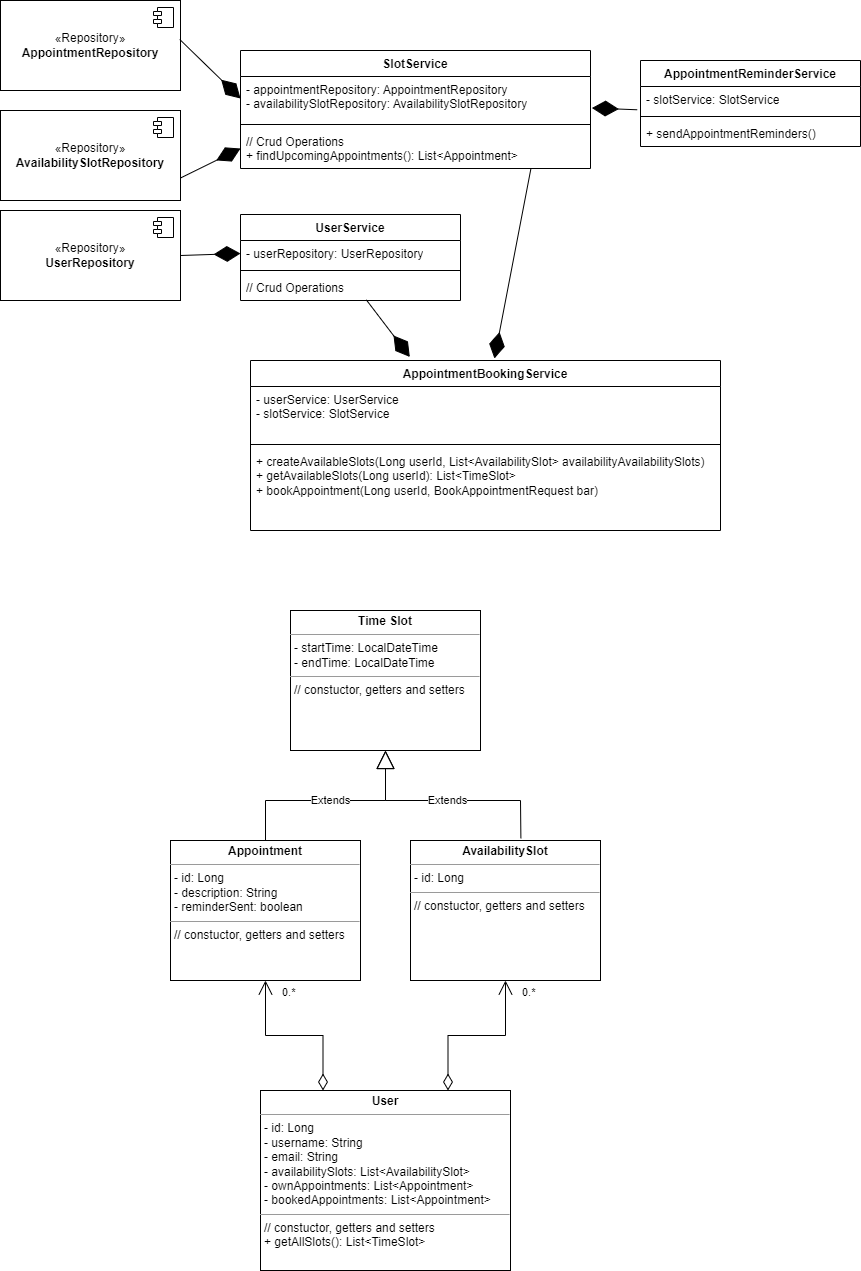

The diagram above was exported from draw.io. Its source (the exported page's mxGraphModel, read from the mxfile embedded in the PNG):
<mxGraphModel dx="926" dy="758" grid="1" gridSize="10" guides="1" tooltips="1" connect="1" arrows="1" fold="1" page="1" pageScale="1" pageWidth="850" pageHeight="1100" background="none" math="0" shadow="0">
  <root>
    <mxCell id="0" />
    <mxCell id="1" parent="0" />
    <mxCell id="laJ7B3yGuvvVSGbfMpJc-2" value="&lt;p style=&quot;margin:0px;margin-top:4px;text-align:center;&quot;&gt;&lt;b&gt;Time Slot&lt;/b&gt;&lt;/p&gt;&lt;hr size=&quot;1&quot;&gt;&lt;p style=&quot;margin:0px;margin-left:4px;&quot;&gt;-&amp;nbsp;startTime:&amp;nbsp;LocalDateTime&amp;nbsp;&lt;/p&gt;&lt;p style=&quot;margin:0px;margin-left:4px;&quot;&gt;- endTime: LocalDateTime&lt;/p&gt;&lt;hr size=&quot;1&quot;&gt;&lt;p style=&quot;margin:0px;margin-left:4px;&quot;&gt;// constuctor, getters and setters&lt;br&gt;&lt;/p&gt;" style="verticalAlign=top;align=left;overflow=fill;fontSize=12;fontFamily=Helvetica;html=1;rounded=0;shadow=0;comic=0;labelBackgroundColor=none;strokeWidth=1" parent="1" vertex="1">
      <mxGeometry x="300" y="620" width="190" height="140" as="geometry" />
    </mxCell>
    <mxCell id="laJ7B3yGuvvVSGbfMpJc-9" value="&lt;p style=&quot;margin:0px;margin-top:4px;text-align:center;&quot;&gt;&lt;b&gt;Appointment&lt;/b&gt;&lt;/p&gt;&lt;hr size=&quot;1&quot;&gt;&lt;p style=&quot;margin:0px;margin-left:4px;&quot;&gt;- id: Long&lt;span style=&quot;background-color: initial;&quot;&gt;&lt;br&gt;-&amp;nbsp;description&lt;/span&gt;&lt;span style=&quot;background-color: initial;&quot;&gt;: String&lt;/span&gt;&lt;br&gt;&lt;/p&gt;&lt;p style=&quot;margin:0px;margin-left:4px;&quot;&gt;-&amp;nbsp;reminderSent&lt;span style=&quot;background-color: initial;&quot;&gt;:&amp;nbsp;&lt;/span&gt;boolean&lt;/p&gt;&lt;hr size=&quot;1&quot;&gt;&lt;p style=&quot;margin:0px;margin-left:4px;&quot;&gt;// constuctor, getters and setters&lt;br&gt;&lt;/p&gt;" style="verticalAlign=top;align=left;overflow=fill;fontSize=12;fontFamily=Helvetica;html=1;rounded=0;shadow=0;comic=0;labelBackgroundColor=none;strokeWidth=1" parent="1" vertex="1">
      <mxGeometry x="180" y="850" width="190" height="140" as="geometry" />
    </mxCell>
    <mxCell id="laJ7B3yGuvvVSGbfMpJc-10" value="Extends" style="endArrow=block;endSize=16;endFill=0;html=1;rounded=0;exitX=0.5;exitY=0;exitDx=0;exitDy=0;entryX=0.5;entryY=1;entryDx=0;entryDy=0;" parent="1" source="laJ7B3yGuvvVSGbfMpJc-9" target="laJ7B3yGuvvVSGbfMpJc-2" edge="1">
      <mxGeometry width="160" relative="1" as="geometry">
        <mxPoint x="350" y="840" as="sourcePoint" />
        <mxPoint x="510" y="840" as="targetPoint" />
        <Array as="points">
          <mxPoint x="275" y="810" />
          <mxPoint x="395" y="810" />
        </Array>
      </mxGeometry>
    </mxCell>
    <mxCell id="laJ7B3yGuvvVSGbfMpJc-11" value="&lt;p style=&quot;margin:0px;margin-top:4px;text-align:center;&quot;&gt;&lt;b&gt;AvailabilitySlot&lt;/b&gt;&lt;/p&gt;&lt;hr size=&quot;1&quot;&gt;&lt;p style=&quot;margin:0px;margin-left:4px;&quot;&gt;- id: Long&lt;br&gt;&lt;/p&gt;&lt;hr size=&quot;1&quot;&gt;&lt;p style=&quot;margin:0px;margin-left:4px;&quot;&gt;// constuctor, getters and setters&lt;br&gt;&lt;/p&gt;" style="verticalAlign=top;align=left;overflow=fill;fontSize=12;fontFamily=Helvetica;html=1;rounded=0;shadow=0;comic=0;labelBackgroundColor=none;strokeWidth=1" parent="1" vertex="1">
      <mxGeometry x="420" y="850" width="190" height="140" as="geometry" />
    </mxCell>
    <mxCell id="laJ7B3yGuvvVSGbfMpJc-12" value="Extends" style="endArrow=block;endSize=16;endFill=0;html=1;rounded=0;exitX=0.581;exitY=-0.016;exitDx=0;exitDy=0;entryX=0.5;entryY=1;entryDx=0;entryDy=0;exitPerimeter=0;" parent="1" source="laJ7B3yGuvvVSGbfMpJc-11" target="laJ7B3yGuvvVSGbfMpJc-2" edge="1">
      <mxGeometry width="160" relative="1" as="geometry">
        <mxPoint x="285" y="860" as="sourcePoint" />
        <mxPoint x="395" y="750" as="targetPoint" />
        <Array as="points">
          <mxPoint x="530" y="810" />
          <mxPoint x="395" y="810" />
        </Array>
      </mxGeometry>
    </mxCell>
    <mxCell id="laJ7B3yGuvvVSGbfMpJc-13" value="&lt;p style=&quot;margin:0px;margin-top:4px;text-align:center;&quot;&gt;&lt;b&gt;User&lt;/b&gt;&lt;/p&gt;&lt;hr size=&quot;1&quot;&gt;&lt;p style=&quot;margin:0px;margin-left:4px;&quot;&gt;- id:&amp;nbsp;Long&lt;/p&gt;&lt;p style=&quot;margin:0px;margin-left:4px;&quot;&gt;- username:&amp;nbsp;String&lt;/p&gt;&lt;p style=&quot;margin:0px;margin-left:4px;&quot;&gt;- email:&amp;nbsp;String&lt;/p&gt;&lt;p style=&quot;margin:0px;margin-left:4px;&quot;&gt;- availabilitySlots:&amp;nbsp;List&amp;lt;AvailabilitySlot&amp;gt;&lt;/p&gt;&lt;p style=&quot;margin:0px;margin-left:4px;&quot;&gt;- ownAppointments:&amp;nbsp;List&amp;lt;Appointment&amp;gt;&lt;/p&gt;&lt;p style=&quot;margin:0px;margin-left:4px;&quot;&gt;- bookedAppointments&lt;span style=&quot;background-color: initial;&quot;&gt;:&amp;nbsp;&lt;/span&gt;List&amp;lt;Appointment&amp;gt;&lt;/p&gt;&lt;hr size=&quot;1&quot;&gt;&lt;p style=&quot;margin:0px;margin-left:4px;&quot;&gt;// constuctor, getters and setters&lt;br&gt;&lt;/p&gt;&lt;p style=&quot;margin:0px;margin-left:4px;&quot;&gt;+&amp;nbsp;getAllSlots&lt;span style=&quot;background-color: initial;&quot;&gt;():&amp;nbsp;&lt;/span&gt;List&amp;lt;TimeSlot&amp;gt;&lt;/p&gt;" style="verticalAlign=top;align=left;overflow=fill;fontSize=12;fontFamily=Helvetica;html=1;rounded=0;shadow=0;comic=0;labelBackgroundColor=none;strokeWidth=1" parent="1" vertex="1">
      <mxGeometry x="270" y="1100" width="250" height="180" as="geometry" />
    </mxCell>
    <mxCell id="laJ7B3yGuvvVSGbfMpJc-15" value="0.*" style="endArrow=open;html=1;endSize=12;startArrow=diamondThin;startSize=14;startFill=0;edgeStyle=orthogonalEdgeStyle;align=left;verticalAlign=bottom;rounded=0;exitX=0.25;exitY=0;exitDx=0;exitDy=0;entryX=0.5;entryY=1;entryDx=0;entryDy=0;" parent="1" source="laJ7B3yGuvvVSGbfMpJc-13" target="laJ7B3yGuvvVSGbfMpJc-9" edge="1">
      <mxGeometry x="0.7612" y="-15" relative="1" as="geometry">
        <mxPoint x="340" y="960" as="sourcePoint" />
        <mxPoint x="500" y="960" as="targetPoint" />
        <mxPoint y="1" as="offset" />
      </mxGeometry>
    </mxCell>
    <mxCell id="laJ7B3yGuvvVSGbfMpJc-16" value="0.*" style="endArrow=open;html=1;endSize=12;startArrow=diamondThin;startSize=14;startFill=0;edgeStyle=orthogonalEdgeStyle;align=left;verticalAlign=bottom;rounded=0;exitX=0.75;exitY=0;exitDx=0;exitDy=0;entryX=0.5;entryY=1;entryDx=0;entryDy=0;" parent="1" source="laJ7B3yGuvvVSGbfMpJc-13" target="laJ7B3yGuvvVSGbfMpJc-11" edge="1">
      <mxGeometry x="0.7612" y="-15" relative="1" as="geometry">
        <mxPoint x="343" y="1110" as="sourcePoint" />
        <mxPoint x="285" y="1000" as="targetPoint" />
        <mxPoint y="1" as="offset" />
      </mxGeometry>
    </mxCell>
    <mxCell id="laJ7B3yGuvvVSGbfMpJc-17" value="«Repository»&lt;br&gt;&lt;b&gt;AppointmentRepository&lt;/b&gt;" style="html=1;dropTarget=0;whiteSpace=wrap;" parent="1" vertex="1">
      <mxGeometry x="10" y="10" width="180" height="90" as="geometry" />
    </mxCell>
    <mxCell id="laJ7B3yGuvvVSGbfMpJc-18" value="" style="shape=module;jettyWidth=8;jettyHeight=4;" parent="laJ7B3yGuvvVSGbfMpJc-17" vertex="1">
      <mxGeometry x="1" width="20" height="20" relative="1" as="geometry">
        <mxPoint x="-27" y="7" as="offset" />
      </mxGeometry>
    </mxCell>
    <mxCell id="laJ7B3yGuvvVSGbfMpJc-19" value="«Repository»&lt;br&gt;&lt;b&gt;AvailabilitySlotRepository&lt;/b&gt;" style="html=1;dropTarget=0;whiteSpace=wrap;" parent="1" vertex="1">
      <mxGeometry x="10" y="120" width="180" height="90" as="geometry" />
    </mxCell>
    <mxCell id="laJ7B3yGuvvVSGbfMpJc-20" value="" style="shape=module;jettyWidth=8;jettyHeight=4;" parent="laJ7B3yGuvvVSGbfMpJc-19" vertex="1">
      <mxGeometry x="1" width="20" height="20" relative="1" as="geometry">
        <mxPoint x="-27" y="7" as="offset" />
      </mxGeometry>
    </mxCell>
    <mxCell id="laJ7B3yGuvvVSGbfMpJc-21" value="«Repository»&lt;br&gt;&lt;b&gt;UserRepository&lt;/b&gt;" style="html=1;dropTarget=0;whiteSpace=wrap;" parent="1" vertex="1">
      <mxGeometry x="10" y="220" width="180" height="90" as="geometry" />
    </mxCell>
    <mxCell id="laJ7B3yGuvvVSGbfMpJc-22" value="" style="shape=module;jettyWidth=8;jettyHeight=4;" parent="laJ7B3yGuvvVSGbfMpJc-21" vertex="1">
      <mxGeometry x="1" width="20" height="20" relative="1" as="geometry">
        <mxPoint x="-27" y="7" as="offset" />
      </mxGeometry>
    </mxCell>
    <mxCell id="laJ7B3yGuvvVSGbfMpJc-23" value="UserService" style="swimlane;fontStyle=1;align=center;verticalAlign=top;childLayout=stackLayout;horizontal=1;startSize=26;horizontalStack=0;resizeParent=1;resizeParentMax=0;resizeLast=0;collapsible=1;marginBottom=0;whiteSpace=wrap;html=1;" parent="1" vertex="1">
      <mxGeometry x="250" y="224" width="220" height="86" as="geometry" />
    </mxCell>
    <mxCell id="laJ7B3yGuvvVSGbfMpJc-24" value="- userRepository: UserRepository" style="text;strokeColor=none;fillColor=none;align=left;verticalAlign=top;spacingLeft=4;spacingRight=4;overflow=hidden;rotatable=0;points=[[0,0.5],[1,0.5]];portConstraint=eastwest;whiteSpace=wrap;html=1;" parent="laJ7B3yGuvvVSGbfMpJc-23" vertex="1">
      <mxGeometry y="26" width="220" height="26" as="geometry" />
    </mxCell>
    <mxCell id="laJ7B3yGuvvVSGbfMpJc-25" value="" style="line;strokeWidth=1;fillColor=none;align=left;verticalAlign=middle;spacingTop=-1;spacingLeft=3;spacingRight=3;rotatable=0;labelPosition=right;points=[];portConstraint=eastwest;strokeColor=inherit;" parent="laJ7B3yGuvvVSGbfMpJc-23" vertex="1">
      <mxGeometry y="52" width="220" height="8" as="geometry" />
    </mxCell>
    <mxCell id="laJ7B3yGuvvVSGbfMpJc-26" value="// Crud Operations" style="text;strokeColor=none;fillColor=none;align=left;verticalAlign=top;spacingLeft=4;spacingRight=4;overflow=hidden;rotatable=0;points=[[0,0.5],[1,0.5]];portConstraint=eastwest;whiteSpace=wrap;html=1;" parent="laJ7B3yGuvvVSGbfMpJc-23" vertex="1">
      <mxGeometry y="60" width="220" height="26" as="geometry" />
    </mxCell>
    <mxCell id="laJ7B3yGuvvVSGbfMpJc-28" value="" style="endArrow=diamondThin;endFill=1;endSize=24;html=1;rounded=0;entryX=0;entryY=0.5;entryDx=0;entryDy=0;exitX=1;exitY=0.5;exitDx=0;exitDy=0;" parent="1" source="laJ7B3yGuvvVSGbfMpJc-21" target="laJ7B3yGuvvVSGbfMpJc-24" edge="1">
      <mxGeometry width="160" relative="1" as="geometry">
        <mxPoint x="150" y="280" as="sourcePoint" />
        <mxPoint x="310" y="280" as="targetPoint" />
      </mxGeometry>
    </mxCell>
    <mxCell id="laJ7B3yGuvvVSGbfMpJc-29" value="SlotService" style="swimlane;fontStyle=1;align=center;verticalAlign=top;childLayout=stackLayout;horizontal=1;startSize=26;horizontalStack=0;resizeParent=1;resizeParentMax=0;resizeLast=0;collapsible=1;marginBottom=0;whiteSpace=wrap;html=1;" parent="1" vertex="1">
      <mxGeometry x="250" y="60" width="350" height="118" as="geometry" />
    </mxCell>
    <mxCell id="laJ7B3yGuvvVSGbfMpJc-30" value="- appointmentRepository: AppointmentRepository&lt;br&gt;- availabilitySlotRepository: AvailabilitySlotRepository" style="text;strokeColor=none;fillColor=none;align=left;verticalAlign=top;spacingLeft=4;spacingRight=4;overflow=hidden;rotatable=0;points=[[0,0.5],[1,0.5]];portConstraint=eastwest;whiteSpace=wrap;html=1;" parent="laJ7B3yGuvvVSGbfMpJc-29" vertex="1">
      <mxGeometry y="26" width="350" height="44" as="geometry" />
    </mxCell>
    <mxCell id="laJ7B3yGuvvVSGbfMpJc-31" value="" style="line;strokeWidth=1;fillColor=none;align=left;verticalAlign=middle;spacingTop=-1;spacingLeft=3;spacingRight=3;rotatable=0;labelPosition=right;points=[];portConstraint=eastwest;strokeColor=inherit;" parent="laJ7B3yGuvvVSGbfMpJc-29" vertex="1">
      <mxGeometry y="70" width="350" height="8" as="geometry" />
    </mxCell>
    <mxCell id="laJ7B3yGuvvVSGbfMpJc-32" value="// Crud Operations&lt;br&gt;+&amp;nbsp;findUpcomingAppointments(): List&amp;lt;Appointment&amp;gt;" style="text;strokeColor=none;fillColor=none;align=left;verticalAlign=top;spacingLeft=4;spacingRight=4;overflow=hidden;rotatable=0;points=[[0,0.5],[1,0.5]];portConstraint=eastwest;whiteSpace=wrap;html=1;" parent="laJ7B3yGuvvVSGbfMpJc-29" vertex="1">
      <mxGeometry y="78" width="350" height="40" as="geometry" />
    </mxCell>
    <mxCell id="laJ7B3yGuvvVSGbfMpJc-33" value="" style="endArrow=diamondThin;endFill=1;endSize=24;html=1;rounded=0;entryX=0;entryY=0.5;entryDx=0;entryDy=0;exitX=1;exitY=0.75;exitDx=0;exitDy=0;" parent="1" source="laJ7B3yGuvvVSGbfMpJc-19" target="laJ7B3yGuvvVSGbfMpJc-32" edge="1">
      <mxGeometry width="160" relative="1" as="geometry">
        <mxPoint x="200" y="275" as="sourcePoint" />
        <mxPoint x="260" y="273" as="targetPoint" />
      </mxGeometry>
    </mxCell>
    <mxCell id="laJ7B3yGuvvVSGbfMpJc-34" value="" style="endArrow=diamondThin;endFill=1;endSize=24;html=1;rounded=0;entryX=0;entryY=0.5;entryDx=0;entryDy=0;exitX=0.996;exitY=0.433;exitDx=0;exitDy=0;exitPerimeter=0;" parent="1" source="laJ7B3yGuvvVSGbfMpJc-17" target="laJ7B3yGuvvVSGbfMpJc-30" edge="1">
      <mxGeometry width="160" relative="1" as="geometry">
        <mxPoint x="200" y="198" as="sourcePoint" />
        <mxPoint x="260" y="188" as="targetPoint" />
      </mxGeometry>
    </mxCell>
    <mxCell id="laJ7B3yGuvvVSGbfMpJc-35" value="AppointmentBookingService" style="swimlane;fontStyle=1;align=center;verticalAlign=top;childLayout=stackLayout;horizontal=1;startSize=26;horizontalStack=0;resizeParent=1;resizeParentMax=0;resizeLast=0;collapsible=1;marginBottom=0;whiteSpace=wrap;html=1;" parent="1" vertex="1">
      <mxGeometry x="260" y="370" width="470" height="170" as="geometry" />
    </mxCell>
    <mxCell id="laJ7B3yGuvvVSGbfMpJc-36" value="- userService: UserService&lt;br&gt;- slotService: SlotService" style="text;strokeColor=none;fillColor=none;align=left;verticalAlign=top;spacingLeft=4;spacingRight=4;overflow=hidden;rotatable=0;points=[[0,0.5],[1,0.5]];portConstraint=eastwest;whiteSpace=wrap;html=1;" parent="laJ7B3yGuvvVSGbfMpJc-35" vertex="1">
      <mxGeometry y="26" width="470" height="54" as="geometry" />
    </mxCell>
    <mxCell id="laJ7B3yGuvvVSGbfMpJc-37" value="" style="line;strokeWidth=1;fillColor=none;align=left;verticalAlign=middle;spacingTop=-1;spacingLeft=3;spacingRight=3;rotatable=0;labelPosition=right;points=[];portConstraint=eastwest;strokeColor=inherit;" parent="laJ7B3yGuvvVSGbfMpJc-35" vertex="1">
      <mxGeometry y="80" width="470" height="8" as="geometry" />
    </mxCell>
    <mxCell id="laJ7B3yGuvvVSGbfMpJc-38" value="+&amp;nbsp;createAvailableSlots(Long userId, List&amp;lt;AvailabilitySlot&amp;gt; availabilityAvailabilitySlots&lt;span style=&quot;background-color: initial;&quot;&gt;)&lt;/span&gt;&lt;br&gt;+&amp;nbsp;getAvailableSlots(Long userId&lt;span style=&quot;background-color: initial;&quot;&gt;): List&amp;lt;TimeSlot&amp;gt;&lt;/span&gt;&lt;br&gt;+&amp;nbsp;bookAppointment(Long userId, BookAppointmentRequest bar&lt;span style=&quot;background-color: initial;&quot;&gt;)&lt;/span&gt;" style="text;strokeColor=none;fillColor=none;align=left;verticalAlign=top;spacingLeft=4;spacingRight=4;overflow=hidden;rotatable=0;points=[[0,0.5],[1,0.5]];portConstraint=eastwest;whiteSpace=wrap;html=1;" parent="laJ7B3yGuvvVSGbfMpJc-35" vertex="1">
      <mxGeometry y="88" width="470" height="82" as="geometry" />
    </mxCell>
    <mxCell id="laJ7B3yGuvvVSGbfMpJc-39" value="" style="endArrow=diamondThin;endFill=1;endSize=24;html=1;rounded=0;entryX=0.339;entryY=-0.021;entryDx=0;entryDy=0;exitX=0.572;exitY=0.976;exitDx=0;exitDy=0;entryPerimeter=0;exitPerimeter=0;" parent="1" source="laJ7B3yGuvvVSGbfMpJc-26" target="laJ7B3yGuvvVSGbfMpJc-35" edge="1">
      <mxGeometry width="160" relative="1" as="geometry">
        <mxPoint x="570" y="252" as="sourcePoint" />
        <mxPoint x="630" y="250" as="targetPoint" />
      </mxGeometry>
    </mxCell>
    <mxCell id="laJ7B3yGuvvVSGbfMpJc-40" value="" style="endArrow=diamondThin;endFill=1;endSize=24;html=1;rounded=0;entryX=0.519;entryY=-0.012;entryDx=0;entryDy=0;exitX=0.83;exitY=0.992;exitDx=0;exitDy=0;entryPerimeter=0;exitPerimeter=0;" parent="1" source="laJ7B3yGuvvVSGbfMpJc-32" target="laJ7B3yGuvvVSGbfMpJc-35" edge="1">
      <mxGeometry width="160" relative="1" as="geometry">
        <mxPoint x="480" y="273" as="sourcePoint" />
        <mxPoint x="691" y="264" as="targetPoint" />
      </mxGeometry>
    </mxCell>
    <mxCell id="laJ7B3yGuvvVSGbfMpJc-41" value="AppointmentReminderService" style="swimlane;fontStyle=1;align=center;verticalAlign=top;childLayout=stackLayout;horizontal=1;startSize=26;horizontalStack=0;resizeParent=1;resizeParentMax=0;resizeLast=0;collapsible=1;marginBottom=0;whiteSpace=wrap;html=1;" parent="1" vertex="1">
      <mxGeometry x="650" y="70" width="220" height="86" as="geometry" />
    </mxCell>
    <mxCell id="laJ7B3yGuvvVSGbfMpJc-42" value="- slotService&lt;span style=&quot;background-color: initial;&quot;&gt;:&amp;nbsp;&lt;/span&gt;SlotService" style="text;strokeColor=none;fillColor=none;align=left;verticalAlign=top;spacingLeft=4;spacingRight=4;overflow=hidden;rotatable=0;points=[[0,0.5],[1,0.5]];portConstraint=eastwest;whiteSpace=wrap;html=1;" parent="laJ7B3yGuvvVSGbfMpJc-41" vertex="1">
      <mxGeometry y="26" width="220" height="26" as="geometry" />
    </mxCell>
    <mxCell id="laJ7B3yGuvvVSGbfMpJc-43" value="" style="line;strokeWidth=1;fillColor=none;align=left;verticalAlign=middle;spacingTop=-1;spacingLeft=3;spacingRight=3;rotatable=0;labelPosition=right;points=[];portConstraint=eastwest;strokeColor=inherit;" parent="laJ7B3yGuvvVSGbfMpJc-41" vertex="1">
      <mxGeometry y="52" width="220" height="8" as="geometry" />
    </mxCell>
    <mxCell id="laJ7B3yGuvvVSGbfMpJc-44" value="+&amp;nbsp;sendAppointmentReminders()" style="text;strokeColor=none;fillColor=none;align=left;verticalAlign=top;spacingLeft=4;spacingRight=4;overflow=hidden;rotatable=0;points=[[0,0.5],[1,0.5]];portConstraint=eastwest;whiteSpace=wrap;html=1;" parent="laJ7B3yGuvvVSGbfMpJc-41" vertex="1">
      <mxGeometry y="60" width="220" height="26" as="geometry" />
    </mxCell>
    <mxCell id="laJ7B3yGuvvVSGbfMpJc-45" value="" style="endArrow=diamondThin;endFill=1;endSize=24;html=1;rounded=0;entryX=1.004;entryY=0.716;entryDx=0;entryDy=0;exitX=-0.015;exitY=0.895;exitDx=0;exitDy=0;entryPerimeter=0;exitPerimeter=0;" parent="1" source="laJ7B3yGuvvVSGbfMpJc-42" target="laJ7B3yGuvvVSGbfMpJc-30" edge="1">
      <mxGeometry width="160" relative="1" as="geometry">
        <mxPoint x="630" y="140" as="sourcePoint" />
        <mxPoint x="673" y="197" as="targetPoint" />
      </mxGeometry>
    </mxCell>
  </root>
</mxGraphModel>